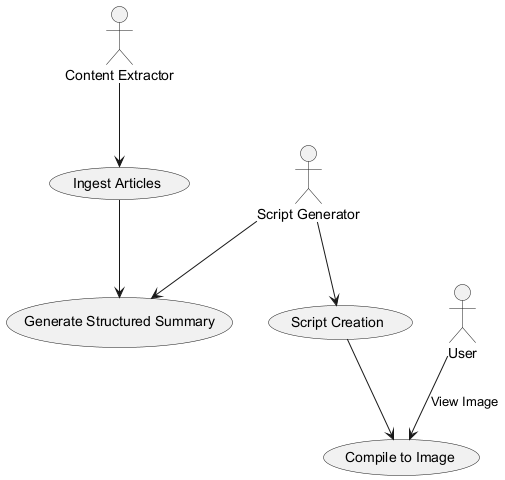

The diagram above was rendered by PlantUML. Its source (embedded in the PNG):
@startuml
actor "Content Extractor" as Extractor
actor "Script Generator" as Generator
actor "User"

usecase "Ingest Articles" as UC1
usecase "Generate Structured Summary" as UC2
usecase "Script Creation" as UC3
usecase "Compile to Image" as UC4

Extractor --> UC1
UC1 --> UC2
Generator --> UC2
Generator --> UC3
UC3 --> UC4
User --> UC4 : View Image
@enduml